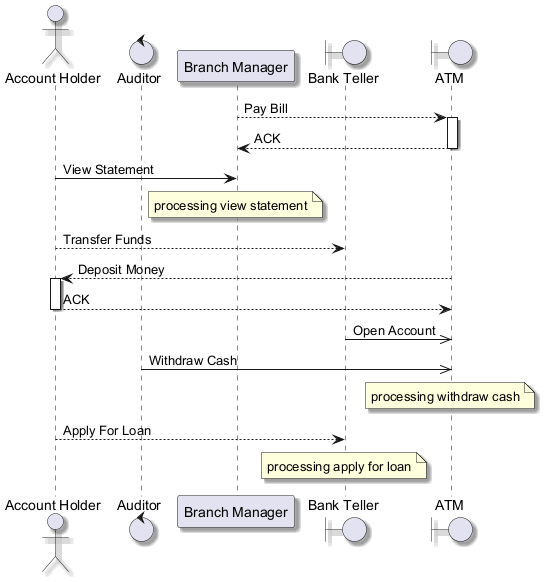

The diagram above was rendered by PlantUML. Its source (embedded in the PNG):
@startuml
skinparam backgroundColor #FFFFFF
skinparam classBackgroundColor #E8F4FA
skinparam classBorderColor #2C7DA0
skinparam shadowing true
actor "Account Holder" as AH
control "Auditor" as A
participant "Branch Manager" as BM
boundary "Bank Teller" as BT
boundary "ATM" as A2
BM --> A2 : Pay Bill
activate A2
A2 --> BM : ACK
deactivate A2
AH -> BM : View Statement
note over BM : processing view statement
AH --> BT : Transfer Funds
A2 --> AH : Deposit Money
activate AH
AH --> A2 : ACK
deactivate AH
BT ->> A2 : Open Account
A ->> A2 : Withdraw Cash
note over A2 : processing withdraw cash
AH --> BT : Apply For Loan
note over BT : processing apply for loan
@enduml